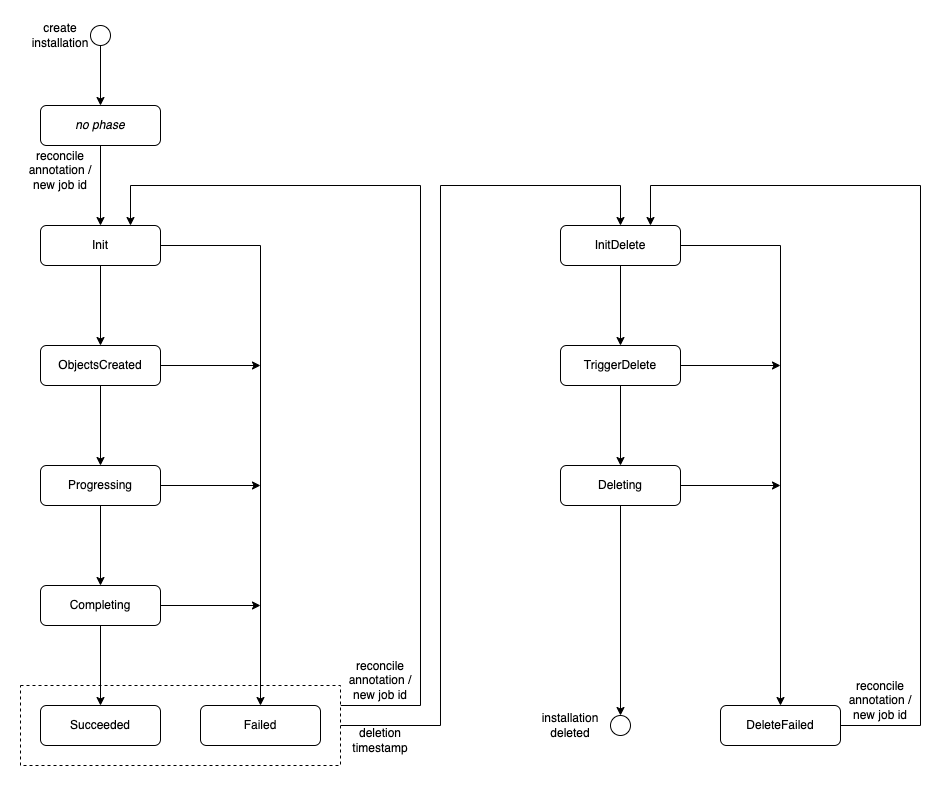

The diagram above was exported from draw.io. Its source (the exported page's mxGraphModel, read from the mxfile embedded in the PNG):
<mxGraphModel dx="1298" dy="892" grid="1" gridSize="10" guides="1" tooltips="1" connect="1" arrows="1" fold="1" page="1" pageScale="1" pageWidth="850" pageHeight="1100" math="0" shadow="0">
  <root>
    <mxCell id="0" />
    <mxCell id="1" parent="0" />
    <mxCell id="cezdPUneJfukbt-jr5p0-231" style="edgeStyle=orthogonalEdgeStyle;rounded=0;orthogonalLoop=1;jettySize=auto;html=1;exitX=1;exitY=0.25;exitDx=0;exitDy=0;entryX=0.75;entryY=0;entryDx=0;entryDy=0;" parent="1" source="cezdPUneJfukbt-jr5p0-200" target="cezdPUneJfukbt-jr5p0-177" edge="1">
      <mxGeometry relative="1" as="geometry">
        <mxPoint x="260" y="200" as="targetPoint" />
        <Array as="points">
          <mxPoint x="580" y="720" />
          <mxPoint x="580" y="200" />
          <mxPoint x="290" y="200" />
        </Array>
      </mxGeometry>
    </mxCell>
    <mxCell id="cezdPUneJfukbt-jr5p0-232" style="edgeStyle=orthogonalEdgeStyle;rounded=0;orthogonalLoop=1;jettySize=auto;html=1;exitX=1;exitY=0.5;exitDx=0;exitDy=0;entryX=0.5;entryY=0;entryDx=0;entryDy=0;" parent="1" source="cezdPUneJfukbt-jr5p0-200" target="cezdPUneJfukbt-jr5p0-209" edge="1">
      <mxGeometry relative="1" as="geometry">
        <Array as="points">
          <mxPoint x="600" y="740" />
          <mxPoint x="600" y="200" />
          <mxPoint x="780" y="200" />
        </Array>
      </mxGeometry>
    </mxCell>
    <mxCell id="cezdPUneJfukbt-jr5p0-200" value="" style="rounded=0;whiteSpace=wrap;html=1;dashed=1;" parent="1" vertex="1">
      <mxGeometry x="180" y="700" width="320" height="80" as="geometry" />
    </mxCell>
    <mxCell id="cezdPUneJfukbt-jr5p0-189" style="edgeStyle=orthogonalEdgeStyle;rounded=0;orthogonalLoop=1;jettySize=auto;html=1;exitX=0.5;exitY=1;exitDx=0;exitDy=0;entryX=0.5;entryY=0;entryDx=0;entryDy=0;" parent="1" source="cezdPUneJfukbt-jr5p0-177" target="cezdPUneJfukbt-jr5p0-178" edge="1">
      <mxGeometry relative="1" as="geometry" />
    </mxCell>
    <mxCell id="cezdPUneJfukbt-jr5p0-190" style="edgeStyle=orthogonalEdgeStyle;rounded=0;orthogonalLoop=1;jettySize=auto;html=1;exitX=1;exitY=0.5;exitDx=0;exitDy=0;entryX=0.5;entryY=0;entryDx=0;entryDy=0;" parent="1" source="cezdPUneJfukbt-jr5p0-177" target="cezdPUneJfukbt-jr5p0-183" edge="1">
      <mxGeometry relative="1" as="geometry" />
    </mxCell>
    <mxCell id="cezdPUneJfukbt-jr5p0-177" value="Init" style="rounded=1;whiteSpace=wrap;html=1;" parent="1" vertex="1">
      <mxGeometry x="200" y="240" width="120" height="40" as="geometry" />
    </mxCell>
    <mxCell id="cezdPUneJfukbt-jr5p0-188" style="edgeStyle=orthogonalEdgeStyle;rounded=0;orthogonalLoop=1;jettySize=auto;html=1;exitX=0.5;exitY=1;exitDx=0;exitDy=0;entryX=0.5;entryY=0;entryDx=0;entryDy=0;" parent="1" source="cezdPUneJfukbt-jr5p0-178" target="cezdPUneJfukbt-jr5p0-179" edge="1">
      <mxGeometry relative="1" as="geometry" />
    </mxCell>
    <mxCell id="cezdPUneJfukbt-jr5p0-227" style="edgeStyle=orthogonalEdgeStyle;rounded=0;orthogonalLoop=1;jettySize=auto;html=1;exitX=1;exitY=0.5;exitDx=0;exitDy=0;" parent="1" source="cezdPUneJfukbt-jr5p0-178" edge="1">
      <mxGeometry relative="1" as="geometry">
        <mxPoint x="420" y="380" as="targetPoint" />
      </mxGeometry>
    </mxCell>
    <mxCell id="cezdPUneJfukbt-jr5p0-178" value="ObjectsCreated" style="rounded=1;whiteSpace=wrap;html=1;" parent="1" vertex="1">
      <mxGeometry x="200" y="360" width="120" height="40" as="geometry" />
    </mxCell>
    <mxCell id="cezdPUneJfukbt-jr5p0-187" style="edgeStyle=orthogonalEdgeStyle;rounded=0;orthogonalLoop=1;jettySize=auto;html=1;exitX=0.5;exitY=1;exitDx=0;exitDy=0;entryX=0.5;entryY=0;entryDx=0;entryDy=0;" parent="1" source="cezdPUneJfukbt-jr5p0-179" target="cezdPUneJfukbt-jr5p0-180" edge="1">
      <mxGeometry relative="1" as="geometry" />
    </mxCell>
    <mxCell id="cezdPUneJfukbt-jr5p0-192" style="edgeStyle=orthogonalEdgeStyle;rounded=0;orthogonalLoop=1;jettySize=auto;html=1;exitX=1;exitY=0.5;exitDx=0;exitDy=0;" parent="1" source="cezdPUneJfukbt-jr5p0-179" edge="1">
      <mxGeometry relative="1" as="geometry">
        <mxPoint x="420" y="500" as="targetPoint" />
      </mxGeometry>
    </mxCell>
    <mxCell id="cezdPUneJfukbt-jr5p0-179" value="Progressing" style="rounded=1;whiteSpace=wrap;html=1;" parent="1" vertex="1">
      <mxGeometry x="200" y="480" width="120" height="40" as="geometry" />
    </mxCell>
    <mxCell id="cezdPUneJfukbt-jr5p0-186" style="edgeStyle=orthogonalEdgeStyle;rounded=0;orthogonalLoop=1;jettySize=auto;html=1;exitX=0.5;exitY=1;exitDx=0;exitDy=0;" parent="1" source="cezdPUneJfukbt-jr5p0-180" target="cezdPUneJfukbt-jr5p0-182" edge="1">
      <mxGeometry relative="1" as="geometry" />
    </mxCell>
    <mxCell id="cezdPUneJfukbt-jr5p0-193" style="edgeStyle=orthogonalEdgeStyle;rounded=0;orthogonalLoop=1;jettySize=auto;html=1;exitX=1;exitY=0.5;exitDx=0;exitDy=0;" parent="1" source="cezdPUneJfukbt-jr5p0-180" edge="1">
      <mxGeometry relative="1" as="geometry">
        <mxPoint x="420" y="620" as="targetPoint" />
      </mxGeometry>
    </mxCell>
    <mxCell id="cezdPUneJfukbt-jr5p0-180" value="Completing" style="rounded=1;whiteSpace=wrap;html=1;" parent="1" vertex="1">
      <mxGeometry x="200" y="600" width="120" height="40" as="geometry" />
    </mxCell>
    <mxCell id="cezdPUneJfukbt-jr5p0-182" value="Succeeded" style="rounded=1;whiteSpace=wrap;html=1;" parent="1" vertex="1">
      <mxGeometry x="200" y="720" width="120" height="40" as="geometry" />
    </mxCell>
    <mxCell id="cezdPUneJfukbt-jr5p0-183" value="Failed" style="rounded=1;whiteSpace=wrap;html=1;" parent="1" vertex="1">
      <mxGeometry x="360" y="720" width="120" height="40" as="geometry" />
    </mxCell>
    <mxCell id="cezdPUneJfukbt-jr5p0-205" style="edgeStyle=orthogonalEdgeStyle;rounded=0;orthogonalLoop=1;jettySize=auto;html=1;exitX=0.5;exitY=1;exitDx=0;exitDy=0;entryX=0.5;entryY=0;entryDx=0;entryDy=0;" parent="1" source="cezdPUneJfukbt-jr5p0-196" target="cezdPUneJfukbt-jr5p0-204" edge="1">
      <mxGeometry relative="1" as="geometry" />
    </mxCell>
    <mxCell id="cezdPUneJfukbt-jr5p0-196" value="" style="ellipse;whiteSpace=wrap;html=1;aspect=fixed;" parent="1" vertex="1">
      <mxGeometry x="250" y="40" width="20" height="20" as="geometry" />
    </mxCell>
    <mxCell id="cezdPUneJfukbt-jr5p0-198" value="create&lt;br&gt;installation" style="text;html=1;strokeColor=none;fillColor=none;align=center;verticalAlign=middle;whiteSpace=wrap;rounded=0;" parent="1" vertex="1">
      <mxGeometry x="190" y="35" width="60" height="30" as="geometry" />
    </mxCell>
    <mxCell id="cezdPUneJfukbt-jr5p0-228" style="edgeStyle=orthogonalEdgeStyle;rounded=0;orthogonalLoop=1;jettySize=auto;html=1;exitX=0.5;exitY=1;exitDx=0;exitDy=0;entryX=0.5;entryY=0;entryDx=0;entryDy=0;" parent="1" source="cezdPUneJfukbt-jr5p0-204" target="cezdPUneJfukbt-jr5p0-177" edge="1">
      <mxGeometry relative="1" as="geometry" />
    </mxCell>
    <mxCell id="cezdPUneJfukbt-jr5p0-204" value="&lt;i&gt;no phase&lt;/i&gt;" style="rounded=1;whiteSpace=wrap;html=1;" parent="1" vertex="1">
      <mxGeometry x="200" y="120" width="120" height="40" as="geometry" />
    </mxCell>
    <mxCell id="cezdPUneJfukbt-jr5p0-230" value="deletion timestamp" style="text;html=1;strokeColor=none;fillColor=none;align=center;verticalAlign=middle;whiteSpace=wrap;rounded=0;" parent="1" vertex="1">
      <mxGeometry x="510" y="740" width="60" height="30" as="geometry" />
    </mxCell>
    <mxCell id="cezdPUneJfukbt-jr5p0-213" value="" style="ellipse;whiteSpace=wrap;html=1;aspect=fixed;" parent="1" vertex="1">
      <mxGeometry x="770" y="730" width="20" height="20" as="geometry" />
    </mxCell>
    <mxCell id="cezdPUneJfukbt-jr5p0-216" style="edgeStyle=orthogonalEdgeStyle;rounded=0;orthogonalLoop=1;jettySize=auto;html=1;exitX=0.5;exitY=1;exitDx=0;exitDy=0;entryX=0.5;entryY=0;entryDx=0;entryDy=0;" parent="1" source="cezdPUneJfukbt-jr5p0-211" target="cezdPUneJfukbt-jr5p0-213" edge="1">
      <mxGeometry relative="1" as="geometry" />
    </mxCell>
    <mxCell id="cezdPUneJfukbt-jr5p0-209" value="InitDelete" style="rounded=1;whiteSpace=wrap;html=1;" parent="1" vertex="1">
      <mxGeometry x="720" y="240" width="120" height="40" as="geometry" />
    </mxCell>
    <mxCell id="cezdPUneJfukbt-jr5p0-226" style="edgeStyle=orthogonalEdgeStyle;rounded=0;orthogonalLoop=1;jettySize=auto;html=1;exitX=1;exitY=0.5;exitDx=0;exitDy=0;" parent="1" source="cezdPUneJfukbt-jr5p0-210" edge="1">
      <mxGeometry relative="1" as="geometry">
        <mxPoint x="940" y="380" as="targetPoint" />
      </mxGeometry>
    </mxCell>
    <mxCell id="cezdPUneJfukbt-jr5p0-210" value="TriggerDelete" style="rounded=1;whiteSpace=wrap;html=1;" parent="1" vertex="1">
      <mxGeometry x="720" y="360" width="120" height="40" as="geometry" />
    </mxCell>
    <mxCell id="cezdPUneJfukbt-jr5p0-218" style="edgeStyle=orthogonalEdgeStyle;rounded=0;orthogonalLoop=1;jettySize=auto;html=1;exitX=0.5;exitY=1;exitDx=0;exitDy=0;entryX=0.5;entryY=0;entryDx=0;entryDy=0;" parent="1" source="cezdPUneJfukbt-jr5p0-209" target="cezdPUneJfukbt-jr5p0-210" edge="1">
      <mxGeometry relative="1" as="geometry" />
    </mxCell>
    <mxCell id="cezdPUneJfukbt-jr5p0-211" value="Deleting" style="rounded=1;whiteSpace=wrap;html=1;" parent="1" vertex="1">
      <mxGeometry x="720" y="480" width="120" height="40" as="geometry" />
    </mxCell>
    <mxCell id="cezdPUneJfukbt-jr5p0-219" style="edgeStyle=orthogonalEdgeStyle;rounded=0;orthogonalLoop=1;jettySize=auto;html=1;exitX=0.5;exitY=1;exitDx=0;exitDy=0;" parent="1" source="cezdPUneJfukbt-jr5p0-210" target="cezdPUneJfukbt-jr5p0-211" edge="1">
      <mxGeometry relative="1" as="geometry" />
    </mxCell>
    <mxCell id="cezdPUneJfukbt-jr5p0-233" style="edgeStyle=orthogonalEdgeStyle;rounded=0;orthogonalLoop=1;jettySize=auto;html=1;exitX=1;exitY=0.5;exitDx=0;exitDy=0;entryX=0.75;entryY=0;entryDx=0;entryDy=0;" parent="1" source="cezdPUneJfukbt-jr5p0-212" target="cezdPUneJfukbt-jr5p0-209" edge="1">
      <mxGeometry relative="1" as="geometry">
        <mxPoint x="880" y="160" as="targetPoint" />
        <Array as="points">
          <mxPoint x="1080" y="740" />
          <mxPoint x="1080" y="200" />
          <mxPoint x="810" y="200" />
        </Array>
      </mxGeometry>
    </mxCell>
    <mxCell id="cezdPUneJfukbt-jr5p0-212" value="DeleteFailed" style="rounded=1;whiteSpace=wrap;html=1;" parent="1" vertex="1">
      <mxGeometry x="880" y="720" width="120" height="40" as="geometry" />
    </mxCell>
    <mxCell id="cezdPUneJfukbt-jr5p0-221" style="edgeStyle=orthogonalEdgeStyle;rounded=0;orthogonalLoop=1;jettySize=auto;html=1;exitX=1;exitY=0.5;exitDx=0;exitDy=0;entryX=0.5;entryY=0;entryDx=0;entryDy=0;" parent="1" source="cezdPUneJfukbt-jr5p0-209" target="cezdPUneJfukbt-jr5p0-212" edge="1">
      <mxGeometry relative="1" as="geometry" />
    </mxCell>
    <mxCell id="cezdPUneJfukbt-jr5p0-220" style="edgeStyle=orthogonalEdgeStyle;rounded=0;orthogonalLoop=1;jettySize=auto;html=1;exitX=1;exitY=0.5;exitDx=0;exitDy=0;" parent="1" source="cezdPUneJfukbt-jr5p0-211" edge="1">
      <mxGeometry relative="1" as="geometry">
        <mxPoint x="940" y="500" as="targetPoint" />
      </mxGeometry>
    </mxCell>
    <mxCell id="cezdPUneJfukbt-jr5p0-236" value="installation deleted" style="text;html=1;strokeColor=none;fillColor=none;align=center;verticalAlign=middle;whiteSpace=wrap;rounded=0;" parent="1" vertex="1">
      <mxGeometry x="700" y="725" width="60" height="30" as="geometry" />
    </mxCell>
    <mxCell id="hTAJkpD32QJlf3FKGdZb-1" value="reconcile annotation / new job id" style="text;html=1;strokeColor=none;fillColor=none;align=center;verticalAlign=middle;whiteSpace=wrap;rounded=0;" parent="1" vertex="1">
      <mxGeometry x="180" y="170" width="80" height="30" as="geometry" />
    </mxCell>
    <mxCell id="awVpS9-LVz_Ro-l39BRL-1" value="reconcile annotation / new job id" style="text;html=1;strokeColor=none;fillColor=none;align=center;verticalAlign=middle;whiteSpace=wrap;rounded=0;" vertex="1" parent="1">
      <mxGeometry x="500" y="680" width="80" height="30" as="geometry" />
    </mxCell>
    <mxCell id="awVpS9-LVz_Ro-l39BRL-2" value="reconcile annotation / new job id" style="text;html=1;strokeColor=none;fillColor=none;align=center;verticalAlign=middle;whiteSpace=wrap;rounded=0;" vertex="1" parent="1">
      <mxGeometry x="1000" y="700" width="80" height="30" as="geometry" />
    </mxCell>
  </root>
</mxGraphModel>